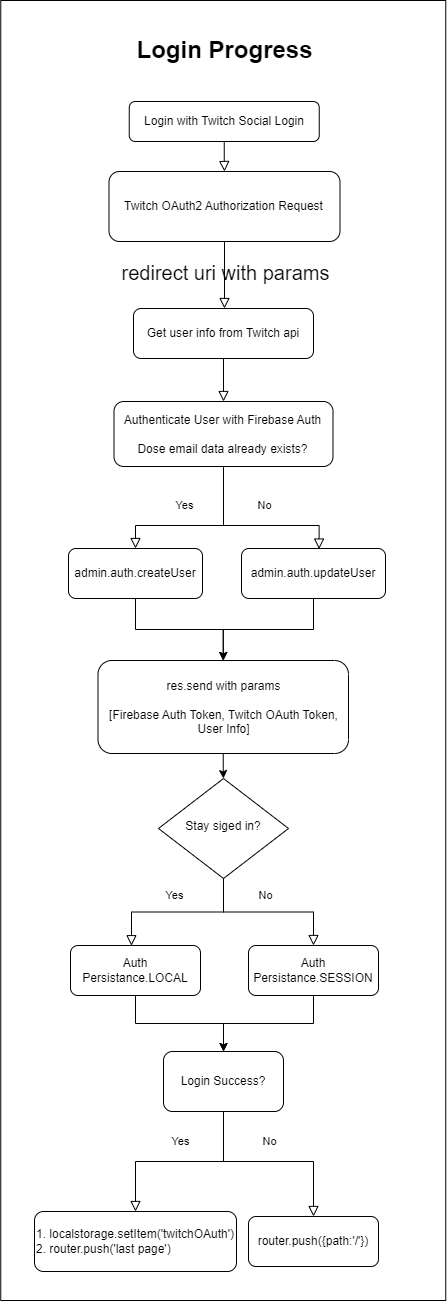

The diagram above was exported from draw.io. Its source (the exported page's mxGraphModel, read from the mxfile embedded in the PNG):
<mxGraphModel dx="1648" dy="1390" grid="1" gridSize="10" guides="1" tooltips="1" connect="1" arrows="1" fold="1" page="1" pageScale="1" pageWidth="827" pageHeight="1169" math="0" shadow="0">
  <root>
    <mxCell id="WIyWlLk6GJQsqaUBKTNV-0" />
    <mxCell id="WIyWlLk6GJQsqaUBKTNV-1" parent="WIyWlLk6GJQsqaUBKTNV-0" />
    <mxCell id="HzEROElMk8x5eshr01IG-50" value="" style="rounded=0;whiteSpace=wrap;html=1;" vertex="1" parent="WIyWlLk6GJQsqaUBKTNV-1">
      <mxGeometry x="-663.75" width="445" height="1300" as="geometry" />
    </mxCell>
    <mxCell id="WIyWlLk6GJQsqaUBKTNV-2" value="" style="rounded=0;html=1;jettySize=auto;orthogonalLoop=1;fontSize=11;endArrow=block;endFill=0;endSize=8;strokeWidth=1;shadow=0;labelBackgroundColor=none;edgeStyle=orthogonalEdgeStyle;entryX=0.5;entryY=0;entryDx=0;entryDy=0;" parent="WIyWlLk6GJQsqaUBKTNV-1" source="WIyWlLk6GJQsqaUBKTNV-3" target="HzEROElMk8x5eshr01IG-8" edge="1">
      <mxGeometry relative="1" as="geometry">
        <mxPoint x="-441" y="141" as="targetPoint" />
      </mxGeometry>
    </mxCell>
    <mxCell id="WIyWlLk6GJQsqaUBKTNV-3" value="Login with Twitch Social Login" style="rounded=1;whiteSpace=wrap;html=1;fontSize=12;glass=0;strokeWidth=1;shadow=0;" parent="WIyWlLk6GJQsqaUBKTNV-1" vertex="1">
      <mxGeometry x="-535.25" y="101" width="190" height="40" as="geometry" />
    </mxCell>
    <mxCell id="WIyWlLk6GJQsqaUBKTNV-4" value="redirect uri with params" style="rounded=0;html=1;jettySize=auto;orthogonalLoop=1;fontSize=20;endArrow=block;endFill=0;endSize=8;strokeWidth=1;shadow=0;labelBackgroundColor=none;edgeStyle=orthogonalEdgeStyle;startArrow=none;" parent="WIyWlLk6GJQsqaUBKTNV-1" source="HzEROElMk8x5eshr01IG-8" target="HzEROElMk8x5eshr01IG-30" edge="1">
      <mxGeometry x="-0.0805" y="1" relative="1" as="geometry">
        <mxPoint as="offset" />
        <mxPoint x="-440" y="321" as="sourcePoint" />
        <mxPoint x="-441" y="221" as="targetPoint" />
        <Array as="points">
          <mxPoint x="-440" y="351" />
        </Array>
      </mxGeometry>
    </mxCell>
    <mxCell id="HzEROElMk8x5eshr01IG-0" value="Login Progress" style="text;strokeColor=none;fillColor=none;html=1;fontSize=24;fontStyle=1;verticalAlign=middle;align=center;" vertex="1" parent="WIyWlLk6GJQsqaUBKTNV-1">
      <mxGeometry x="-630" y="30" width="380" height="40" as="geometry" />
    </mxCell>
    <mxCell id="HzEROElMk8x5eshr01IG-6" value="No" style="rounded=0;html=1;jettySize=auto;orthogonalLoop=1;fontSize=11;endArrow=block;endFill=0;endSize=8;strokeWidth=1;shadow=0;labelBackgroundColor=none;edgeStyle=orthogonalEdgeStyle;" edge="1" parent="WIyWlLk6GJQsqaUBKTNV-1" source="HzEROElMk8x5eshr01IG-9" target="HzEROElMk8x5eshr01IG-12">
      <mxGeometry x="-0.0507" y="17" relative="1" as="geometry">
        <mxPoint as="offset" />
        <mxPoint x="-437" y="1057" as="sourcePoint" />
        <mxPoint x="-347" y="1197" as="targetPoint" />
      </mxGeometry>
    </mxCell>
    <mxCell id="HzEROElMk8x5eshr01IG-8" value="Twitch OAuth2 Authorization Request" style="rounded=1;whiteSpace=wrap;html=1;fontSize=12;glass=0;strokeWidth=1;shadow=0;" vertex="1" parent="WIyWlLk6GJQsqaUBKTNV-1">
      <mxGeometry x="-555.5" y="171" width="231" height="70" as="geometry" />
    </mxCell>
    <mxCell id="HzEROElMk8x5eshr01IG-9" value="Stay siged in?" style="rhombus;whiteSpace=wrap;html=1;shadow=0;fontFamily=Helvetica;fontSize=12;align=center;strokeWidth=1;spacing=6;spacingTop=-4;" vertex="1" parent="WIyWlLk6GJQsqaUBKTNV-1">
      <mxGeometry x="-506" y="778" width="130" height="100" as="geometry" />
    </mxCell>
    <mxCell id="HzEROElMk8x5eshr01IG-12" value="Auth Persistance.SESSION" style="rounded=1;whiteSpace=wrap;html=1;fontSize=12;glass=0;strokeWidth=1;shadow=0;" vertex="1" parent="WIyWlLk6GJQsqaUBKTNV-1">
      <mxGeometry x="-416" y="945" width="130" height="50" as="geometry" />
    </mxCell>
    <mxCell id="HzEROElMk8x5eshr01IG-19" value="Yes" style="rounded=0;html=1;jettySize=auto;orthogonalLoop=1;fontSize=11;endArrow=block;endFill=0;endSize=8;strokeWidth=1;shadow=0;labelBackgroundColor=none;edgeStyle=orthogonalEdgeStyle;entryX=0.469;entryY=0.004;entryDx=0;entryDy=0;entryPerimeter=0;" edge="1" parent="WIyWlLk6GJQsqaUBKTNV-1" target="HzEROElMk8x5eshr01IG-20" source="HzEROElMk8x5eshr01IG-9">
      <mxGeometry x="0.0366" y="-17" relative="1" as="geometry">
        <mxPoint as="offset" />
        <mxPoint x="-437" y="1057" as="sourcePoint" />
        <mxPoint x="-532" y="1177" as="targetPoint" />
      </mxGeometry>
    </mxCell>
    <mxCell id="HzEROElMk8x5eshr01IG-20" value="Auth Persistance.LOCAL" style="rounded=1;whiteSpace=wrap;html=1;fontSize=12;glass=0;strokeWidth=1;shadow=0;" vertex="1" parent="WIyWlLk6GJQsqaUBKTNV-1">
      <mxGeometry x="-594" y="945" width="130" height="50" as="geometry" />
    </mxCell>
    <mxCell id="HzEROElMk8x5eshr01IG-23" value="Login Success?" style="whiteSpace=wrap;html=1;rounded=1;glass=0;strokeWidth=1;shadow=0;" vertex="1" parent="WIyWlLk6GJQsqaUBKTNV-1">
      <mxGeometry x="-501" y="1051" width="120" height="60" as="geometry" />
    </mxCell>
    <mxCell id="HzEROElMk8x5eshr01IG-25" value="" style="edgeStyle=orthogonalEdgeStyle;rounded=0;orthogonalLoop=1;jettySize=auto;html=1;exitX=0.5;exitY=1;exitDx=0;exitDy=0;entryX=0.5;entryY=0;entryDx=0;entryDy=0;" edge="1" parent="WIyWlLk6GJQsqaUBKTNV-1" source="HzEROElMk8x5eshr01IG-20" target="HzEROElMk8x5eshr01IG-23">
      <mxGeometry relative="1" as="geometry">
        <mxPoint x="-337" y="1257" as="sourcePoint" />
        <mxPoint x="-433" y="1387" as="targetPoint" />
      </mxGeometry>
    </mxCell>
    <mxCell id="HzEROElMk8x5eshr01IG-26" value="Authenticate User with Firebase Auth&lt;br&gt;&lt;br&gt;Dose email data already exists?" style="whiteSpace=wrap;html=1;rounded=1;glass=0;strokeWidth=1;shadow=0;" vertex="1" parent="WIyWlLk6GJQsqaUBKTNV-1">
      <mxGeometry x="-550.5" y="401" width="219" height="65" as="geometry" />
    </mxCell>
    <mxCell id="HzEROElMk8x5eshr01IG-27" value="No" style="rounded=0;html=1;jettySize=auto;orthogonalLoop=1;fontSize=11;endArrow=block;endFill=0;endSize=8;strokeWidth=1;shadow=0;labelBackgroundColor=none;edgeStyle=orthogonalEdgeStyle;entryX=0.539;entryY=0.011;entryDx=0;entryDy=0;entryPerimeter=0;" edge="1" parent="WIyWlLk6GJQsqaUBKTNV-1" source="HzEROElMk8x5eshr01IG-26" target="HzEROElMk8x5eshr01IG-34">
      <mxGeometry x="0.1231" y="20" relative="1" as="geometry">
        <mxPoint as="offset" />
        <mxPoint x="-441" y="492.8000000000002" as="sourcePoint" />
        <mxPoint x="-345" y="632.8000000000002" as="targetPoint" />
        <Array as="points">
          <mxPoint x="-441" y="525" />
          <mxPoint x="-345" y="525" />
        </Array>
      </mxGeometry>
    </mxCell>
    <mxCell id="HzEROElMk8x5eshr01IG-28" value="Yes" style="rounded=0;html=1;jettySize=auto;orthogonalLoop=1;fontSize=11;endArrow=block;endFill=0;endSize=8;strokeWidth=1;shadow=0;labelBackgroundColor=none;edgeStyle=orthogonalEdgeStyle;" edge="1" parent="WIyWlLk6GJQsqaUBKTNV-1" source="HzEROElMk8x5eshr01IG-26" target="HzEROElMk8x5eshr01IG-35">
      <mxGeometry x="0.1533" y="-20" relative="1" as="geometry">
        <mxPoint as="offset" />
        <mxPoint x="-441" y="492.8000000000002" as="sourcePoint" />
        <mxPoint x="-529.03" y="633" as="targetPoint" />
        <Array as="points">
          <mxPoint x="-441" y="525" />
          <mxPoint x="-529" y="525" />
        </Array>
      </mxGeometry>
    </mxCell>
    <mxCell id="HzEROElMk8x5eshr01IG-30" value="Get user info from Twitch api&lt;br&gt;" style="whiteSpace=wrap;html=1;rounded=1;glass=0;strokeWidth=1;shadow=0;" vertex="1" parent="WIyWlLk6GJQsqaUBKTNV-1">
      <mxGeometry x="-531" y="308" width="180" height="50" as="geometry" />
    </mxCell>
    <mxCell id="HzEROElMk8x5eshr01IG-33" value="" style="rounded=0;html=1;jettySize=auto;orthogonalLoop=1;fontSize=20;endArrow=block;endFill=0;endSize=8;strokeWidth=1;shadow=0;labelBackgroundColor=none;edgeStyle=orthogonalEdgeStyle;startArrow=none;exitX=0.5;exitY=1;exitDx=0;exitDy=0;" edge="1" parent="WIyWlLk6GJQsqaUBKTNV-1" source="HzEROElMk8x5eshr01IG-30" target="HzEROElMk8x5eshr01IG-26">
      <mxGeometry relative="1" as="geometry">
        <mxPoint x="-270" y="331" as="sourcePoint" />
        <mxPoint x="-270" y="571" as="targetPoint" />
      </mxGeometry>
    </mxCell>
    <mxCell id="HzEROElMk8x5eshr01IG-34" value="admin.auth.updateUser" style="rounded=1;whiteSpace=wrap;html=1;fontSize=12;glass=0;strokeWidth=1;shadow=0;" vertex="1" parent="WIyWlLk6GJQsqaUBKTNV-1">
      <mxGeometry x="-423" y="548" width="144" height="50" as="geometry" />
    </mxCell>
    <mxCell id="HzEROElMk8x5eshr01IG-35" value="admin.auth.createUser" style="rounded=1;whiteSpace=wrap;html=1;fontSize=12;glass=0;strokeWidth=1;shadow=0;" vertex="1" parent="WIyWlLk6GJQsqaUBKTNV-1">
      <mxGeometry x="-596" y="548" width="134" height="50" as="geometry" />
    </mxCell>
    <mxCell id="HzEROElMk8x5eshr01IG-39" value="" style="edgeStyle=orthogonalEdgeStyle;rounded=0;orthogonalLoop=1;jettySize=auto;html=1;" edge="1" parent="WIyWlLk6GJQsqaUBKTNV-1" target="HzEROElMk8x5eshr01IG-40" source="HzEROElMk8x5eshr01IG-34">
      <mxGeometry relative="1" as="geometry">
        <mxPoint x="-351" y="715" as="sourcePoint" />
      </mxGeometry>
    </mxCell>
    <mxCell id="HzEROElMk8x5eshr01IG-40" value="res.send with params&lt;br&gt;&lt;br&gt;[Firebase Auth Token, Twitch OAuth Token, User Info]" style="whiteSpace=wrap;html=1;rounded=1;glass=0;strokeWidth=1;shadow=0;" vertex="1" parent="WIyWlLk6GJQsqaUBKTNV-1">
      <mxGeometry x="-566.5" y="660" width="250.5" height="93" as="geometry" />
    </mxCell>
    <mxCell id="HzEROElMk8x5eshr01IG-41" value="" style="edgeStyle=orthogonalEdgeStyle;rounded=0;orthogonalLoop=1;jettySize=auto;html=1;entryX=0.5;entryY=0;entryDx=0;entryDy=0;" edge="1" parent="WIyWlLk6GJQsqaUBKTNV-1" target="HzEROElMk8x5eshr01IG-40" source="HzEROElMk8x5eshr01IG-35">
      <mxGeometry relative="1" as="geometry">
        <mxPoint x="-531" y="715" as="sourcePoint" />
        <mxPoint x="-437" y="855" as="targetPoint" />
      </mxGeometry>
    </mxCell>
    <mxCell id="HzEROElMk8x5eshr01IG-42" value="" style="edgeStyle=orthogonalEdgeStyle;rounded=0;orthogonalLoop=1;jettySize=auto;html=1;" edge="1" parent="WIyWlLk6GJQsqaUBKTNV-1" source="HzEROElMk8x5eshr01IG-40" target="HzEROElMk8x5eshr01IG-9">
      <mxGeometry relative="1" as="geometry">
        <mxPoint x="-351" y="935" as="sourcePoint" />
        <mxPoint x="-441" y="1043" as="targetPoint" />
      </mxGeometry>
    </mxCell>
    <mxCell id="HzEROElMk8x5eshr01IG-43" value="" style="edgeStyle=orthogonalEdgeStyle;rounded=0;orthogonalLoop=1;jettySize=auto;html=1;exitX=0.5;exitY=1;exitDx=0;exitDy=0;entryX=0.5;entryY=0;entryDx=0;entryDy=0;" edge="1" parent="WIyWlLk6GJQsqaUBKTNV-1" source="HzEROElMk8x5eshr01IG-12" target="HzEROElMk8x5eshr01IG-23">
      <mxGeometry relative="1" as="geometry">
        <mxPoint x="-517" y="1257" as="sourcePoint" />
        <mxPoint x="-410" y="1355" as="targetPoint" />
      </mxGeometry>
    </mxCell>
    <mxCell id="HzEROElMk8x5eshr01IG-44" value="No" style="rounded=0;html=1;jettySize=auto;orthogonalLoop=1;fontSize=11;endArrow=block;endFill=0;endSize=8;strokeWidth=1;shadow=0;labelBackgroundColor=none;edgeStyle=orthogonalEdgeStyle;exitX=0.5;exitY=1;exitDx=0;exitDy=0;entryX=0.5;entryY=0;entryDx=0;entryDy=0;" edge="1" parent="WIyWlLk6GJQsqaUBKTNV-1" source="HzEROElMk8x5eshr01IG-23" target="HzEROElMk8x5eshr01IG-46">
      <mxGeometry x="-0.0155" y="20" relative="1" as="geometry">
        <mxPoint as="offset" />
        <mxPoint x="-439.2544827586207" y="1181.0034748010605" as="sourcePoint" />
        <mxPoint x="-349.2544827586207" y="1248.03" as="targetPoint" />
        <Array as="points">
          <mxPoint x="-441" y="1161" />
          <mxPoint x="-351" y="1161" />
        </Array>
      </mxGeometry>
    </mxCell>
    <mxCell id="HzEROElMk8x5eshr01IG-45" value="Yes" style="rounded=0;html=1;jettySize=auto;orthogonalLoop=1;fontSize=11;endArrow=block;endFill=0;endSize=8;strokeWidth=1;shadow=0;labelBackgroundColor=none;edgeStyle=orthogonalEdgeStyle;entryX=0.5;entryY=0;entryDx=0;entryDy=0;exitX=0.5;exitY=1;exitDx=0;exitDy=0;" edge="1" parent="WIyWlLk6GJQsqaUBKTNV-1" source="HzEROElMk8x5eshr01IG-23" target="HzEROElMk8x5eshr01IG-47">
      <mxGeometry x="-0.0113" y="-20" relative="1" as="geometry">
        <mxPoint as="offset" />
        <mxPoint x="-439.2544827586207" y="1181.0034748010605" as="sourcePoint" />
        <mxPoint x="-531.25" y="1248.2299999999998" as="targetPoint" />
      </mxGeometry>
    </mxCell>
    <mxCell id="HzEROElMk8x5eshr01IG-46" value="router.push({path:'/'})" style="rounded=1;whiteSpace=wrap;html=1;fontSize=12;glass=0;strokeWidth=1;shadow=0;" vertex="1" parent="WIyWlLk6GJQsqaUBKTNV-1">
      <mxGeometry x="-416" y="1216" width="130" height="50" as="geometry" />
    </mxCell>
    <mxCell id="HzEROElMk8x5eshr01IG-47" value="1. localstorage.setItem('twitchOAuth')&lt;br&gt;&lt;div style=&quot;&quot;&gt;&lt;span style=&quot;background-color: initial;&quot;&gt;2. router.push('last page')&lt;/span&gt;&lt;/div&gt;" style="rounded=1;whiteSpace=wrap;html=1;fontSize=12;glass=0;strokeWidth=1;shadow=0;align=left;" vertex="1" parent="WIyWlLk6GJQsqaUBKTNV-1">
      <mxGeometry x="-630" y="1211" width="202" height="60" as="geometry" />
    </mxCell>
  </root>
</mxGraphModel>